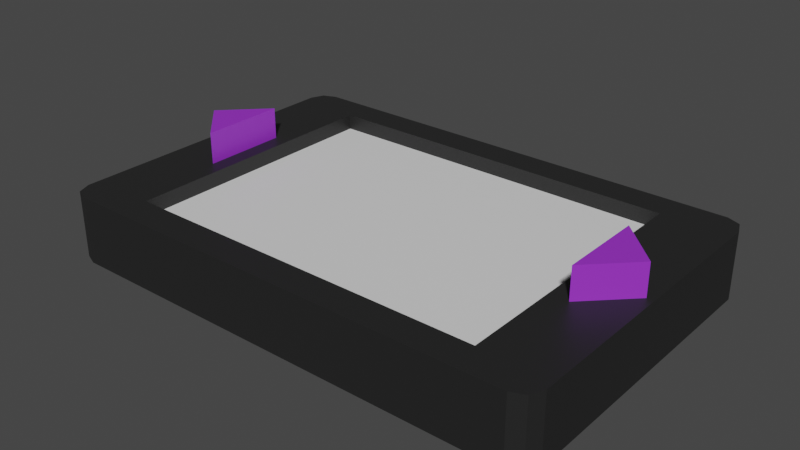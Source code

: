 # Source: Tableta.blend  (saved by Blender 2.93.21; exported with 4.5.12 LTS)
import bpy
from mathutils import Matrix  # noqa: F401  (used for matrix-valued properties, if any)

bpy.ops.wm.read_factory_settings(use_empty=True)
scene = bpy.context.scene
scene.name = 'Scene'

# ---- collections
col_collection = bpy.data.collections.new('Collection'); scene.collection.children.link(col_collection)

# ---- materials (node trees are filled in below, after node groups)
mat_metal_n = bpy.data.materials.new('Metal N')
mat_metal_n.use_transparent_shadow = False
mat_blanco = bpy.data.materials.new('blanco')
mat_blanco.use_transparent_shadow = False
mat_maplastico = bpy.data.materials.new('Maplastico')
mat_maplastico.use_transparent_shadow = False

# ---- material node trees
mat_metal_n.use_nodes = True; mat_metal_n.node_tree.nodes.clear()
_N = mat_metal_n.node_tree.nodes; _L = mat_metal_n.node_tree.links
n0 = _N.new('ShaderNodeBsdfPrincipled'); n0.name = 'Principled BSDF'; n0.location = (10, 300)
n0.distribution = 'GGX'
n0.subsurface_method = 'BURLEY'
n0.inputs[0].default_value = (0.01739, 0.01739, 0.01739, 1.0)
n0.inputs[3].default_value = 1.45
n0.inputs[27].default_value = (0.0, 0.0, 0.0, 1.0)
n0.inputs[28].default_value = 1.0
n1 = _N.new('ShaderNodeOutputMaterial'); n1.name = 'Material Output'; n1.location = (300, 300)
_L.new(n0.outputs[0], n1.inputs[0])
n1.is_active_output = True
mat_blanco.use_nodes = True; mat_blanco.node_tree.nodes.clear()
_N = mat_blanco.node_tree.nodes; _L = mat_blanco.node_tree.links
n0 = _N.new('ShaderNodeBsdfPrincipled'); n0.name = 'Principled BSDF'; n0.location = (10, 300)
n0.distribution = 'GGX'
n0.subsurface_method = 'BURLEY'
n0.inputs[3].default_value = 1.45
n0.inputs[27].default_value = (0.0, 0.0, 0.0, 1.0)
n0.inputs[28].default_value = 1.0
n1 = _N.new('ShaderNodeOutputMaterial'); n1.name = 'Material Output'; n1.location = (300, 300)
_L.new(n0.outputs[0], n1.inputs[0])
n1.is_active_output = True
mat_maplastico.use_nodes = True; mat_maplastico.node_tree.nodes.clear()
_N = mat_maplastico.node_tree.nodes; _L = mat_maplastico.node_tree.links
n0 = _N.new('ShaderNodeBsdfPrincipled'); n0.name = 'Principled BSDF'; n0.location = (10, 300)
n0.distribution = 'GGX'
n0.subsurface_method = 'BURLEY'
n0.inputs[0].default_value = (0.3236, 0.03302, 0.6383, 1.0)
n0.inputs[3].default_value = 1.45
n0.inputs[27].default_value = (0.0, 0.0, 0.0, 1.0)
n0.inputs[28].default_value = 1.0
n1 = _N.new('ShaderNodeOutputMaterial'); n1.name = 'Material Output'; n1.location = (300, 300)
_L.new(n0.outputs[0], n1.inputs[0])
n1.is_active_output = True

# ---- world
world_world = bpy.data.worlds.new('World'); scene.world = world_world
world_world.use_nodes = True; world_world.node_tree.nodes.clear()
_N = world_world.node_tree.nodes; _L = world_world.node_tree.links
n0 = _N.new('ShaderNodeOutputWorld'); n0.name = 'World Output'; n0.location = (300, 300)
n1 = _N.new('ShaderNodeBackground'); n1.name = 'Background'; n1.location = (10, 300)
n1.inputs[0].default_value = (0.05088, 0.05088, 0.05088, 1.0)
_L.new(n1.outputs[0], n0.inputs[0])
n0.is_active_output = True
world_world.color = (0.05088, 0.05088, 0.05088)
world_world.use_sun_shadow = False
world_world.sun_shadow_jitter_overblur = 0.0

# ---- meshes
me_plane = bpy.data.meshes.new('Plane')
me_plane.from_pydata([(-0.1961, -0.1794, 0.0), (0.1961, -0.1794, 0.0), (0.1961, 0.1794, 0.0), (-0.1961, 0.1794, 0.0), (-0.1961, -0.1794, 0.07178), (0.1961, -0.1794, 0.07178), (0.1961, 0.1794, 0.07178), (-0.1961, 0.1794, 0.07178), (-0.2692, 0.1463, 0.0), (-0.2692, -0.1463, 0.0), (0.2692, -0.1463, 0.0), (0.2692, 0.1463, 0.0), (-0.2692, 0.1463, 0.07178), (-0.2692, -0.1463, 0.07178), (0.2692, -0.1463, 0.07178), (0.2692, 0.1463, 0.07178), (-0.1961, -0.1463, 0.07178), (-0.1961, 0.1463, 0.07178), (0.1961, -0.1463, 0.07178), (0.1961, 0.1463, 0.07178), (-0.1961, 0.1463, 0.0), (-0.1961, -0.1463, 0.0), (0.1961, 0.1463, 0.0), (0.1961, -0.1463, 0.0), (-0.1961, -0.1463, 0.05534), (-0.1961, 0.1463, 0.05534), (0.1961, -0.1463, 0.05534), (0.1961, 0.1463, 0.05534), (-0.2488, -0.1794, 0.0), (-0.2692, -0.1591, 0.0), (-0.2632, -0.1735, 0.0), (0.2692, -0.1591, 0.0), (0.2488, -0.1794, 0.0), (0.2632, -0.1735, 0.0), (-0.2692, 0.1591, 0.0), (-0.2488, 0.1794, 0.0), (-0.2632, 0.1735, 0.0), (0.2488, 0.1794, 0.0), (0.2692, 0.1591, 0.0), (0.2632, 0.1735, 0.0), (-0.2692, -0.1591, 0.07178), (-0.2488, -0.1794, 0.07178), (-0.2632, -0.1735, 0.07178), (0.2488, -0.1794, 0.07178), (0.2692, -0.1591, 0.07178), (0.2632, -0.1735, 0.07178), (-0.2488, 0.1794, 0.07178), (-0.2692, 0.1591, 0.07178), (-0.2632, 0.1735, 0.07178), (0.2692, 0.1591, 0.07178), (0.2488, 0.1794, 0.07178), (0.2632, 0.1735, 0.07178)], [], [(40, 42, 41, 4, 16, 13), (28, 0, 4, 41), (34, 8, 12, 47), (31, 10, 14, 44), (37, 2, 6, 50), (1, 23, 10, 31, 33, 32), (0, 1, 5, 4), (22, 2, 37, 39, 38, 11), (2, 3, 7, 6), (19, 15, 49, 51, 50, 6), (17, 19, 6, 7), (3, 35, 46, 7), (20, 3, 2, 22), (0, 21, 23, 1), (21, 20, 22, 23), (9, 29, 40, 13), (9, 8, 20, 21), (4, 5, 18, 16), (18, 19, 27, 26), (5, 43, 45, 44, 14, 18), (13, 16, 17, 12), (8, 34, 36, 35, 3, 20), (10, 11, 15, 14), (11, 38, 49, 15), (8, 9, 13, 12), (12, 17, 7, 46, 48, 47), (18, 14, 15, 19), (1, 32, 43, 5), (23, 22, 11, 10), (24, 26, 27, 25), (17, 16, 24, 25), (16, 18, 26, 24), (19, 17, 25, 27), (28, 41, 42, 30), (30, 42, 40, 29), (46, 35, 36, 48), (48, 36, 34, 47), (49, 38, 39, 51), (51, 39, 37, 50), (31, 44, 45, 33), (33, 45, 43, 32), (28, 30, 29, 9, 21, 0)])
me_plane.polygons.foreach_set('material_index', [0, 0, 0, 0, 0, 0, 0, 0, 0, 0, 0, 0, 0, 0, 0, 0, 0, 0, 0, 0, 0, 0, 0, 0, 0, 0, 0, 0, 0, 1, 0, 0, 0, 0, 0, 0, 0, 0, 0, 0, 0, 0])
_uv = me_plane.uv_layers.new(name='UVMap')
_uv.uv.foreach_set('vector', [0.0, 0.2049, 0.009068, 0.02, 0.09288, 0.0, 0.3333, 0.0, 0.3333, 0.3333, 0.0, 0.3333, 0.09288, 0.0, 0.3333, 0.0, 0.3333, 0.0, 0.09288, 0.0, 0.0, 0.7951, 0.0, 0.6667, 0.0, 0.6667, 0.0, 0.7951, 1.0, 0.2049, 1.0, 0.3333, 1.0, 0.3333, 1.0, 0.2049, 0.9071, 1.0, 0.6667, 1.0, 0.6667, 1.0, 0.9071, 1.0, 0.6667, 0.0, 0.6667, 0.3333, 1.0, 0.3333, 1.0, 0.2049, 0.9909, 0.02, 0.9071, 0.0, 0.3333, 0.0, 0.6667, 0.0, 0.6667, 0.0, 0.3333, 0.0, 0.6667, 0.6667, 0.6667, 1.0, 0.9071, 1.0, 0.9909, 0.98, 1.0, 0.7951, 1.0, 0.6667, 0.6667, 1.0, 0.3333, 1.0, 0.3333, 1.0, 0.6667, 1.0, 0.6667, 0.6667, 1.0, 0.6667, 1.0, 0.7951, 0.9909, 0.98, 0.9071, 1.0, 0.6667, 1.0, 0.3333, 0.6667, 0.6667, 0.6667, 0.6667, 1.0, 0.3333, 1.0, 0.3333, 1.0, 0.09288, 1.0, 0.09288, 1.0, 0.3333, 1.0, 0.3333, 0.6667, 0.3333, 1.0, 0.6667, 1.0, 0.6667, 0.6667, 0.3333, 0.0, 0.3333, 0.3333, 0.6667, 0.3333, 0.6667, 0.0, 0.3333, 0.3333, 0.3333, 0.6667, 0.6667, 0.6667, 0.6667, 0.3333, 0.0, 0.3333, 0.0, 0.2049, 0.0, 0.2049, 0.0, 0.3333, 0.0, 0.3333, 0.0, 0.6667, 0.3333, 0.6667, 0.3333, 0.3333, 0.3333, 0.0, 0.6667, 0.0, 0.6667, 0.3333, 0.3333, 0.3333, 0.6667, 0.3333, 0.6667, 0.6667, 0.6667, 0.6667, 0.6667, 0.3333, 0.6667, 0.0, 0.9071, 0.0, 0.9909, 0.02, 1.0, 0.2049, 1.0, 0.3333, 0.6667, 0.3333, 0.0, 0.3333, 0.3333, 0.3333, 0.3333, 0.6667, 0.0, 0.6667, 0.0, 0.6667, 0.0, 0.7951, 0.009068, 0.98, 0.09288, 1.0, 0.3333, 1.0, 0.3333, 0.6667, 1.0, 0.3333, 1.0, 0.6667, 1.0, 0.6667, 1.0, 0.3333, 1.0, 0.6667, 1.0, 0.7951, 1.0, 0.7951, 1.0, 0.6667, 0.0, 0.6667, 0.0, 0.3333, 0.0, 0.3333, 0.0, 0.6667, 0.0, 0.6667, 0.3333, 0.6667, 0.3333, 1.0, 0.09288, 1.0, 0.009068, 0.98, 0.0, 0.7951, 0.6667, 0.3333, 1.0, 0.3333, 1.0, 0.6667, 0.6667, 0.6667, 0.6667, 0.0, 0.9071, 0.0, 0.9071, 0.0, 0.6667, 0.0, 0.6667, 0.3333, 0.6667, 0.6667, 1.0, 0.6667, 1.0, 0.3333, 0.3333, 0.3333, 0.6667, 0.3333, 0.6667, 0.6667, 0.3333, 0.6667, 0.3333, 0.6667, 0.3333, 0.3333, 0.3333, 0.3333, 0.3333, 0.6667, 0.3333, 0.3333, 0.6667, 0.3333, 0.6667, 0.3333, 0.3333, 0.3333, 0.6667, 0.6667, 0.3333, 0.6667, 0.3333, 0.6667, 0.6667, 0.6667, 0.09288, 0.0, 0.09288, 0.0, 0.009068, 0.02, 0.009068, 0.02, 0.009068, 0.02, 0.009068, 0.02, 0.0, 0.2049, 0.0, 0.2049, 0.09288, 1.0, 0.09288, 1.0, 0.009068, 0.98, 0.009068, 0.98, 0.009068, 0.98, 0.009068, 0.98, 0.0, 0.7951, 0.0, 0.7951, 1.0, 0.7951, 1.0, 0.7951, 0.9909, 0.98, 0.9909, 0.98, 0.9909, 0.98, 0.9909, 0.98, 0.9071, 1.0, 0.9071, 1.0, 1.0, 0.2049, 1.0, 0.2049, 0.9909, 0.02, 0.9909, 0.02, 0.9909, 0.02, 0.9909, 0.02, 0.9071, 0.0, 0.9071, 0.0, 0.09288, 0.0, 0.009068, 0.02, 0.0, 0.2049, 0.0, 0.3333, 0.3333, 0.3333, 0.3333, 0.0])
me_plane.materials.append(mat_metal_n)
me_plane.materials.append(mat_blanco)
me_plane.use_remesh_fix_poles = True
me_plane.use_remesh_preserve_attributes = False
me_plane.update()
me_cube_001 = bpy.data.meshes.new('Cube.001')
me_cube_001.from_pydata([(0.03213, -0.03213, 0.02667), (0.03213, -0.03213, -0.02667), (-0.03213, 0.03213, 0.02667), (-0.03213, 0.03213, -0.02667), (-0.03213, -0.03213, 0.02667), (-0.03213, -0.03213, -0.02667)], [], [(0, 1, 5, 4), (4, 2, 3, 5), (0, 2, 4), (5, 1, 3), (2, 0, 1, 3)])
_uv = me_cube_001.uv_layers.new(name='UVMap')
_uv.uv.foreach_set('vector', [0.375, 0.25, 0.625, 0.25, 0.625, 0.5, 0.375, 0.5, 0.375, 0.5, 0.375, 0.75, 0.625, 0.75, 0.625, 0.5, 0.125, 0.5, 0.375, 0.75, 0.375, 0.5, 0.625, 0.5, 0.875, 0.5, 0.625, 0.75, 0.375, 0.75, 0.375, 0.25, 0.625, 0.25, 0.625, 0.75])
me_cube_001.materials.append(mat_maplastico)
me_cube_001.use_remesh_fix_poles = True
me_cube_001.use_remesh_preserve_attributes = False
me_cube_001.update()
me_cube_002 = bpy.data.meshes.new('Cube.002')
me_cube_002.from_pydata([(0.03213, -0.03213, 0.02667), (0.03213, -0.03213, -0.02667), (-0.03213, 0.03213, 0.02667), (-0.03213, 0.03213, -0.02667), (-0.03213, -0.03213, 0.02667), (-0.03213, -0.03213, -0.02667)], [], [(0, 4, 5, 1), (4, 5, 3, 2), (0, 2, 4), (5, 1, 3), (2, 0, 1, 3)])
_uv = me_cube_002.uv_layers.new(name='UVMap')
_uv.uv.foreach_set('vector', [0.375, 0.25, 0.375, 0.5, 0.625, 0.5, 0.625, 0.25, 0.375, 0.5, 0.625, 0.5, 0.625, 0.75, 0.375, 0.75, 0.125, 0.5, 0.375, 0.75, 0.375, 0.5, 0.625, 0.5, 0.875, 0.5, 0.625, 0.75, 0.375, 0.75, 0.375, 0.25, 0.625, 0.25, 0.625, 0.75])
me_cube_002.materials.append(mat_maplastico)
me_cube_002.use_remesh_fix_poles = True
me_cube_002.use_remesh_preserve_attributes = False
me_cube_002.update()

# ---- objects
ob_plane = bpy.data.objects.new('Plane', me_plane)
ob_cube = bpy.data.objects.new('Cube', me_cube_001)
ob_cube_001 = bpy.data.objects.new('Cube.001', me_cube_002)

# ---- transforms, parenting, visibility, modifiers, constraints
ob_plane.location = (-0.0009973, 0.0, -0.05125)
ob_cube.location = (0.2154, 0.0, 0.02783)
ob_cube.rotation_euler = (0.0, -0.0, -3.927)
ob_cube_001.location = (-0.2143, 0.0, 0.02783)
ob_cube_001.rotation_euler = (0.0, -0.0, -0.7854)

# ---- collection membership
col_collection.objects.link(ob_plane)
col_collection.objects.link(ob_cube)
col_collection.objects.link(ob_cube_001)

# ---- scene / render settings (as saved in the file)
scene.frame_start = 1; scene.frame_end = 250; scene.frame_set(1)
scene.render.engine = 'BLENDER_EEVEE_NEXT'
scene.cycles.use_denoising = False
scene.cycles.samples = 128
scene.cycles.sampling_pattern = 'TABULATED_SOBOL'
scene.cycles.use_adaptive_sampling = False
scene.cycles.use_light_tree = False
scene.view_settings.view_transform = 'Filmic'
bpy.context.view_layer.update()

# ---- added for rendering (the .blend has no active camera and no usable light): camera, sun
cam_auto = bpy.data.cameras.new('AutoCamera')
cam_auto.lens = 50.0
cam_auto.sensor_width = 36.0
cam_auto.clip_end = 1000.0
ob_auto_camera = bpy.data.objects.new('AutoCamera', cam_auto)
scene.collection.objects.link(ob_auto_camera)
ob_auto_camera.location = (0.605566, -0.727876, 0.486874)
ob_auto_camera.rotation_euler = (1.09748, -7.21219e-08, 0.694738)
scene.camera = ob_auto_camera
light_auto_sun = bpy.data.lights.new('AutoSun', 'SUN')
light_auto_sun.energy = 3.0
light_auto_sun.angle = 0.0523599
ob_auto_sun = bpy.data.objects.new('AutoSun', light_auto_sun)
scene.collection.objects.link(ob_auto_sun)
ob_auto_sun.rotation_euler = (0.872665, 0.174533, 0.523599)
bpy.context.view_layer.update()
